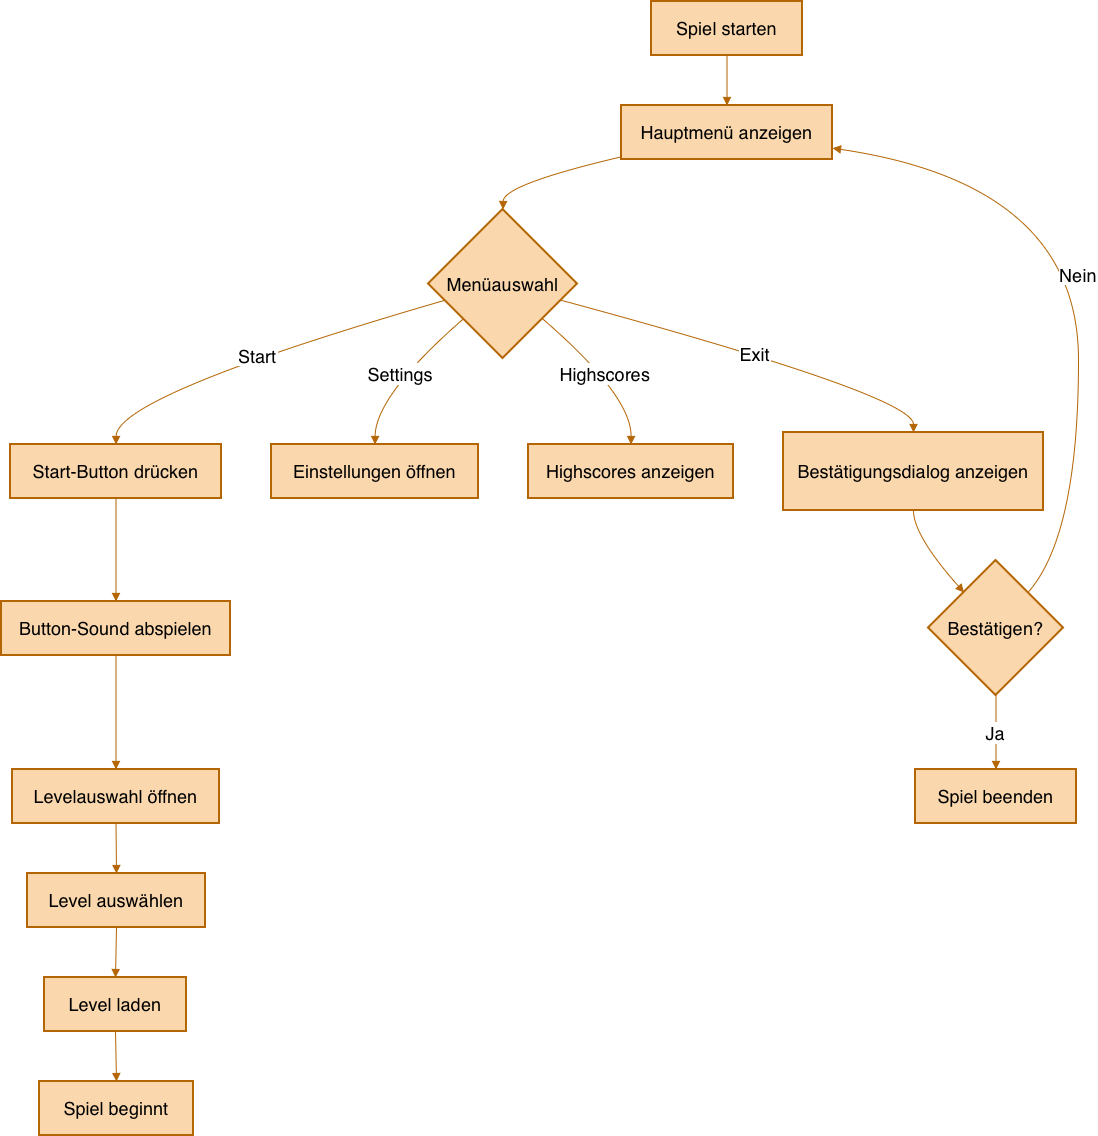

The diagram above was exported from draw.io. Its source (the exported page's mxGraphModel, read from the mxfile embedded in the PNG):
<mxGraphModel dx="2020" dy="1189" grid="1" gridSize="10" guides="1" tooltips="1" connect="1" arrows="1" fold="1" page="1" pageScale="1" pageWidth="827" pageHeight="1169" math="0" shadow="0">
  <root>
    <mxCell id="0" />
    <mxCell id="1" parent="0" />
    <mxCell id="BmYWJnAgnNJ-XB5RNfQW-1" parent="1" style="whiteSpace=wrap;strokeWidth=2;fillColor=#fad7ac;strokeColor=#b46504;fontSize=18;" value="Spiel starten" vertex="1">
      <mxGeometry height="54" width="151" x="670" y="20" as="geometry" />
    </mxCell>
    <mxCell id="BmYWJnAgnNJ-XB5RNfQW-2" parent="1" style="whiteSpace=wrap;strokeWidth=2;fillColor=#fad7ac;strokeColor=#b46504;fontSize=18;" value="Hauptmenü anzeigen" vertex="1">
      <mxGeometry height="54" width="211" x="640" y="124" as="geometry" />
    </mxCell>
    <mxCell id="BmYWJnAgnNJ-XB5RNfQW-3" parent="1" style="rhombus;strokeWidth=2;whiteSpace=wrap;fillColor=#fad7ac;strokeColor=#b46504;fontSize=18;" value="Menüauswahl" vertex="1">
      <mxGeometry height="149" width="149" x="447" y="228" as="geometry" />
    </mxCell>
    <mxCell id="BmYWJnAgnNJ-XB5RNfQW-4" parent="1" style="whiteSpace=wrap;strokeWidth=2;fillColor=#fad7ac;strokeColor=#b46504;fontSize=18;" value="Start-Button drücken" vertex="1">
      <mxGeometry height="54" width="211" x="29" y="463" as="geometry" />
    </mxCell>
    <mxCell id="BmYWJnAgnNJ-XB5RNfQW-5" parent="1" style="whiteSpace=wrap;strokeWidth=2;fillColor=#fad7ac;strokeColor=#b46504;fontSize=18;" value="Button-Sound abspielen" vertex="1">
      <mxGeometry height="54" width="229" x="20" y="620" as="geometry" />
    </mxCell>
    <mxCell id="BmYWJnAgnNJ-XB5RNfQW-6" parent="1" style="whiteSpace=wrap;strokeWidth=2;fillColor=#fad7ac;strokeColor=#b46504;fontSize=18;" value="Levelauswahl öffnen" vertex="1">
      <mxGeometry height="54" width="207" x="31" y="788" as="geometry" />
    </mxCell>
    <mxCell id="BmYWJnAgnNJ-XB5RNfQW-7" parent="1" style="whiteSpace=wrap;strokeWidth=2;fillColor=#fad7ac;strokeColor=#b46504;fontSize=18;" value="Level auswählen" vertex="1">
      <mxGeometry height="54" width="178" x="46" y="892" as="geometry" />
    </mxCell>
    <mxCell id="BmYWJnAgnNJ-XB5RNfQW-8" parent="1" style="whiteSpace=wrap;strokeWidth=2;fillColor=#fad7ac;strokeColor=#b46504;fontSize=18;" value="Level laden" vertex="1">
      <mxGeometry height="54" width="142" x="63" y="996" as="geometry" />
    </mxCell>
    <mxCell id="BmYWJnAgnNJ-XB5RNfQW-9" parent="1" style="whiteSpace=wrap;strokeWidth=2;fillColor=#fad7ac;strokeColor=#b46504;fontSize=18;" value="Spiel beginnt" vertex="1">
      <mxGeometry height="54" width="154" x="58" y="1100" as="geometry" />
    </mxCell>
    <mxCell id="BmYWJnAgnNJ-XB5RNfQW-10" parent="1" style="whiteSpace=wrap;strokeWidth=2;fillColor=#fad7ac;strokeColor=#b46504;fontSize=18;" value="Einstellungen öffnen" vertex="1">
      <mxGeometry height="54" width="207" x="290" y="463" as="geometry" />
    </mxCell>
    <mxCell id="BmYWJnAgnNJ-XB5RNfQW-11" parent="1" style="whiteSpace=wrap;strokeWidth=2;fillColor=#fad7ac;strokeColor=#b46504;fontSize=18;" value="Highscores anzeigen" vertex="1">
      <mxGeometry height="54" width="205" x="547" y="463" as="geometry" />
    </mxCell>
    <mxCell id="BmYWJnAgnNJ-XB5RNfQW-12" parent="1" style="whiteSpace=wrap;strokeWidth=2;fillColor=#fad7ac;strokeColor=#b46504;fontSize=18;" value="Bestätigungsdialog anzeigen" vertex="1">
      <mxGeometry height="78" width="260" x="802" y="451" as="geometry" />
    </mxCell>
    <mxCell id="BmYWJnAgnNJ-XB5RNfQW-13" parent="1" style="rhombus;strokeWidth=2;whiteSpace=wrap;fillColor=#fad7ac;strokeColor=#b46504;fontSize=18;" value="Bestätigen?" vertex="1">
      <mxGeometry height="135" width="135" x="947" y="579" as="geometry" />
    </mxCell>
    <mxCell id="BmYWJnAgnNJ-XB5RNfQW-14" parent="1" style="whiteSpace=wrap;strokeWidth=2;fillColor=#fad7ac;strokeColor=#b46504;fontSize=18;" value="Spiel beenden" vertex="1">
      <mxGeometry height="54" width="161" x="934" y="788" as="geometry" />
    </mxCell>
    <mxCell id="BmYWJnAgnNJ-XB5RNfQW-15" edge="1" parent="1" source="BmYWJnAgnNJ-XB5RNfQW-1" style="curved=1;startArrow=none;endArrow=block;exitX=0.5;exitY=1;entryX=0.5;entryY=0;rounded=0;fillColor=#fad7ac;strokeColor=#b46504;fontSize=18;" target="BmYWJnAgnNJ-XB5RNfQW-2" value="">
      <mxGeometry relative="1" as="geometry">
        <Array as="points" />
      </mxGeometry>
    </mxCell>
    <mxCell id="BmYWJnAgnNJ-XB5RNfQW-16" edge="1" parent="1" source="BmYWJnAgnNJ-XB5RNfQW-2" style="curved=1;startArrow=none;endArrow=block;exitX=0;exitY=0.95;entryX=0.5;entryY=0;rounded=0;fillColor=#fad7ac;strokeColor=#b46504;fontSize=18;" target="BmYWJnAgnNJ-XB5RNfQW-3" value="">
      <mxGeometry relative="1" as="geometry">
        <Array as="points">
          <mxPoint x="522" y="203" />
        </Array>
      </mxGeometry>
    </mxCell>
    <mxCell id="BmYWJnAgnNJ-XB5RNfQW-17" edge="1" parent="1" source="BmYWJnAgnNJ-XB5RNfQW-3" style="curved=1;startArrow=none;endArrow=block;exitX=0;exitY=0.64;entryX=0.5;entryY=0;rounded=0;fillColor=#fad7ac;strokeColor=#b46504;fontSize=18;" target="BmYWJnAgnNJ-XB5RNfQW-4" value="Start">
      <mxGeometry relative="1" as="geometry">
        <Array as="points">
          <mxPoint x="135" y="414" />
        </Array>
      </mxGeometry>
    </mxCell>
    <mxCell id="BmYWJnAgnNJ-XB5RNfQW-18" edge="1" parent="1" source="BmYWJnAgnNJ-XB5RNfQW-4" style="curved=1;startArrow=none;endArrow=block;exitX=0.5;exitY=1;entryX=0.5;entryY=-0.01;rounded=0;fillColor=#fad7ac;strokeColor=#b46504;fontSize=18;" target="BmYWJnAgnNJ-XB5RNfQW-5" value="">
      <mxGeometry relative="1" as="geometry">
        <Array as="points" />
      </mxGeometry>
    </mxCell>
    <mxCell id="BmYWJnAgnNJ-XB5RNfQW-19" edge="1" parent="1" source="BmYWJnAgnNJ-XB5RNfQW-5" style="curved=1;startArrow=none;endArrow=block;exitX=0.5;exitY=0.99;entryX=0.5;entryY=0;rounded=0;fillColor=#fad7ac;strokeColor=#b46504;fontSize=18;" target="BmYWJnAgnNJ-XB5RNfQW-6" value="">
      <mxGeometry relative="1" as="geometry">
        <Array as="points" />
      </mxGeometry>
    </mxCell>
    <mxCell id="BmYWJnAgnNJ-XB5RNfQW-20" edge="1" parent="1" source="BmYWJnAgnNJ-XB5RNfQW-6" style="curved=1;startArrow=none;endArrow=block;exitX=0.5;exitY=1;entryX=0.5;entryY=0;rounded=0;fillColor=#fad7ac;strokeColor=#b46504;fontSize=18;" target="BmYWJnAgnNJ-XB5RNfQW-7" value="">
      <mxGeometry relative="1" as="geometry">
        <Array as="points" />
      </mxGeometry>
    </mxCell>
    <mxCell id="BmYWJnAgnNJ-XB5RNfQW-21" edge="1" parent="1" source="BmYWJnAgnNJ-XB5RNfQW-7" style="curved=1;startArrow=none;endArrow=block;exitX=0.5;exitY=1;entryX=0.5;entryY=0;rounded=0;fillColor=#fad7ac;strokeColor=#b46504;fontSize=18;" target="BmYWJnAgnNJ-XB5RNfQW-8" value="">
      <mxGeometry relative="1" as="geometry">
        <Array as="points" />
      </mxGeometry>
    </mxCell>
    <mxCell id="BmYWJnAgnNJ-XB5RNfQW-22" edge="1" parent="1" source="BmYWJnAgnNJ-XB5RNfQW-8" style="curved=1;startArrow=none;endArrow=block;exitX=0.5;exitY=1;entryX=0.5;entryY=0;rounded=0;fillColor=#fad7ac;strokeColor=#b46504;fontSize=18;" target="BmYWJnAgnNJ-XB5RNfQW-9" value="">
      <mxGeometry relative="1" as="geometry">
        <Array as="points" />
      </mxGeometry>
    </mxCell>
    <mxCell id="BmYWJnAgnNJ-XB5RNfQW-23" edge="1" parent="1" source="BmYWJnAgnNJ-XB5RNfQW-3" style="curved=1;startArrow=none;endArrow=block;exitX=0;exitY=0.94;entryX=0.5;entryY=0;rounded=0;fillColor=#fad7ac;strokeColor=#b46504;fontSize=18;" target="BmYWJnAgnNJ-XB5RNfQW-10" value="Settings">
      <mxGeometry relative="1" as="geometry">
        <Array as="points">
          <mxPoint x="394" y="414" />
        </Array>
      </mxGeometry>
    </mxCell>
    <mxCell id="BmYWJnAgnNJ-XB5RNfQW-24" edge="1" parent="1" source="BmYWJnAgnNJ-XB5RNfQW-3" style="curved=1;startArrow=none;endArrow=block;exitX=1;exitY=0.94;entryX=0.5;entryY=0;rounded=0;fillColor=#fad7ac;strokeColor=#b46504;fontSize=18;" target="BmYWJnAgnNJ-XB5RNfQW-11" value="Highscores">
      <mxGeometry relative="1" as="geometry">
        <Array as="points">
          <mxPoint x="650" y="414" />
        </Array>
      </mxGeometry>
    </mxCell>
    <mxCell id="BmYWJnAgnNJ-XB5RNfQW-25" edge="1" parent="1" source="BmYWJnAgnNJ-XB5RNfQW-3" style="curved=1;startArrow=none;endArrow=block;exitX=1;exitY=0.64;entryX=0.5;entryY=0;rounded=0;fillColor=#fad7ac;strokeColor=#b46504;fontSize=18;" target="BmYWJnAgnNJ-XB5RNfQW-12" value="Exit">
      <mxGeometry relative="1" as="geometry">
        <Array as="points">
          <mxPoint x="932" y="414" />
        </Array>
      </mxGeometry>
    </mxCell>
    <mxCell id="BmYWJnAgnNJ-XB5RNfQW-26" edge="1" parent="1" source="BmYWJnAgnNJ-XB5RNfQW-12" style="curved=1;startArrow=none;endArrow=block;exitX=0.5;exitY=1;entryX=0.05;entryY=0;rounded=0;fillColor=#fad7ac;strokeColor=#b46504;fontSize=18;" target="BmYWJnAgnNJ-XB5RNfQW-13" value="">
      <mxGeometry relative="1" as="geometry">
        <Array as="points">
          <mxPoint x="932" y="554" />
        </Array>
      </mxGeometry>
    </mxCell>
    <mxCell id="BmYWJnAgnNJ-XB5RNfQW-27" edge="1" parent="1" source="BmYWJnAgnNJ-XB5RNfQW-13" style="curved=1;startArrow=none;endArrow=block;exitX=0.5;exitY=1;entryX=0.5;entryY=0;rounded=0;fillColor=#fad7ac;strokeColor=#b46504;fontSize=18;" target="BmYWJnAgnNJ-XB5RNfQW-14" value="Ja">
      <mxGeometry relative="1" as="geometry">
        <Array as="points" />
      </mxGeometry>
    </mxCell>
    <mxCell id="BmYWJnAgnNJ-XB5RNfQW-28" edge="1" parent="1" source="BmYWJnAgnNJ-XB5RNfQW-13" style="curved=1;startArrow=none;endArrow=block;exitX=0.95;exitY=0;entryX=1;entryY=0.79;rounded=0;fillColor=#fad7ac;strokeColor=#b46504;fontSize=18;" target="BmYWJnAgnNJ-XB5RNfQW-2" value="Nein">
      <mxGeometry relative="1" as="geometry">
        <Array as="points">
          <mxPoint x="1097" y="554" />
          <mxPoint x="1097" y="203" />
        </Array>
      </mxGeometry>
    </mxCell>
  </root>
</mxGraphModel>